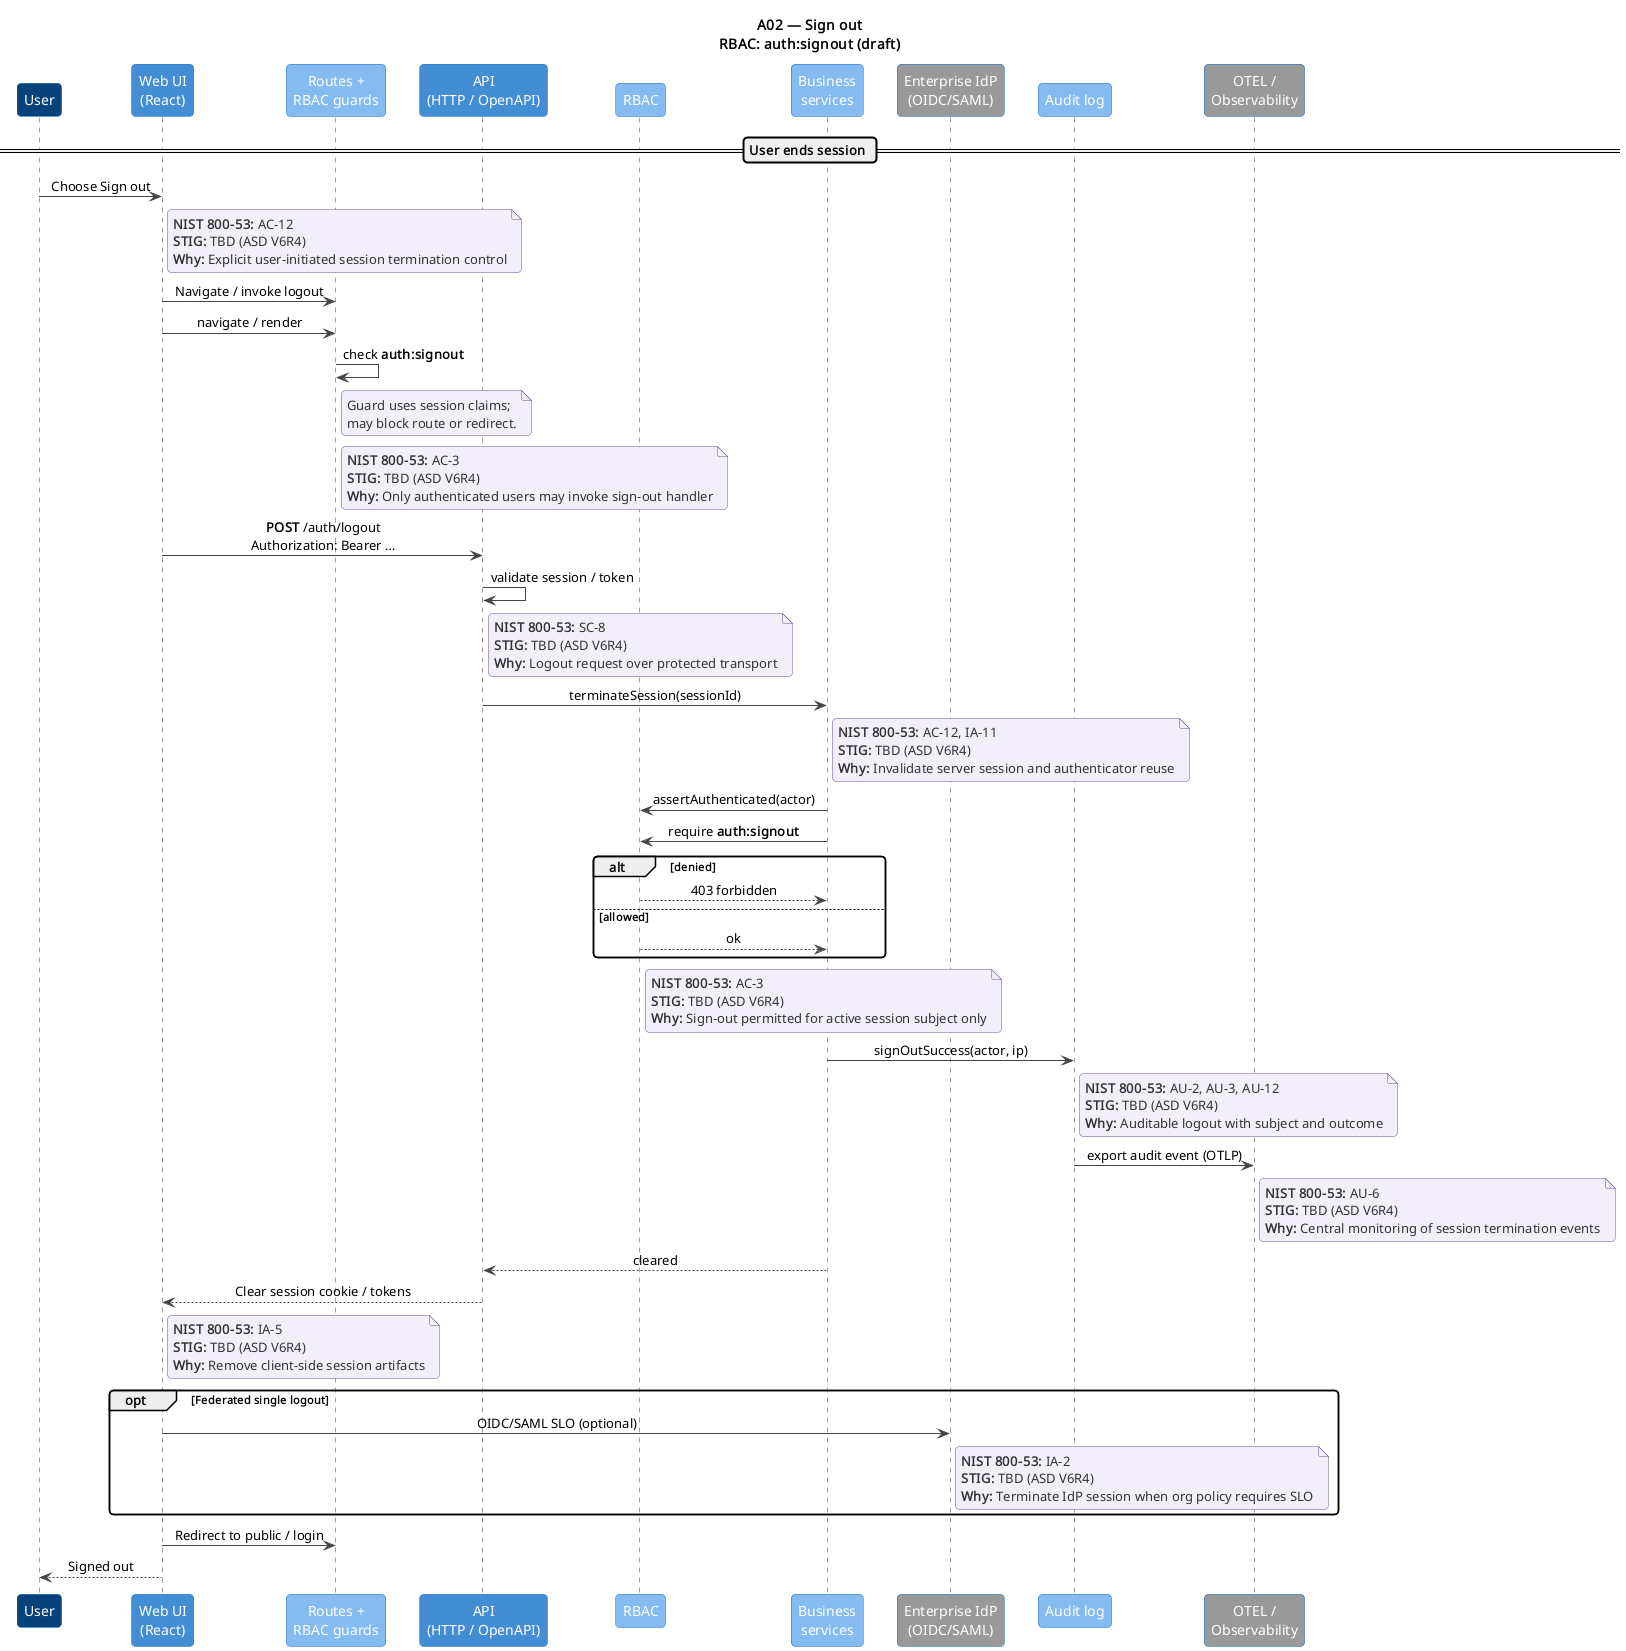

The diagram above was rendered by PlantUML. Its source (embedded in the PNG):
@startuml A02-sign-out
!include ../includes/C4_Sequence_Macros.puml

title A02 — Sign out\nRBAC: auth:signout (draft)

C4Seq_User()
C4Seq_WebUI()
C4Seq_RouteGuard()
C4Seq_API()
C4Seq_RBAC()
C4Seq_Business()
C4Seq_IdP()
C4Seq_Audit()
C4Seq_OTEL()

== User ends session ==

seqUser -> seqWebUI : Choose Sign out
ControlNote(seqWebUI, "AC-12", "TBD (ASD V6R4)", "Explicit user-initiated session termination control")

seqWebUI -> seqRouteGuard : Navigate / invoke logout
RbacRouteGuard("auth:signout")
ControlNote(seqRouteGuard, "AC-3", "TBD (ASD V6R4)", "Only authenticated users may invoke sign-out handler")

AuthenticatedCall("POST", "/auth/logout")
ControlNote(seqAPI, "SC-8", "TBD (ASD V6R4)", "Logout request over protected transport")

seqAPI -> seqBusiness : terminateSession(sessionId)
ControlNote(seqBusiness, "AC-12, IA-11", "TBD (ASD V6R4)", "Invalidate server session and authenticator reuse")

seqBusiness -> seqRBAC : assertAuthenticated(actor)
RbacCheck("auth:signout")
ControlNote(seqRBAC, "AC-3", "TBD (ASD V6R4)", "Sign-out permitted for active session subject only")

seqBusiness -> seqAudit : signOutSuccess(actor, ip)
ControlNote(seqAudit, "AU-2, AU-3, AU-12", "TBD (ASD V6R4)", "Auditable logout with subject and outcome")
seqAudit -> seqOTEL : export audit event (OTLP)
ControlNote(seqOTEL, "AU-6", "TBD (ASD V6R4)", "Central monitoring of session termination events")

seqBusiness --> seqAPI : cleared
seqAPI --> seqWebUI : Clear session cookie / tokens
ControlNote(seqWebUI, "IA-5", "TBD (ASD V6R4)", "Remove client-side session artifacts")

opt Federated single logout
  seqWebUI -> seqIdP : OIDC/SAML SLO (optional)
  ControlNote(seqIdP, "IA-2", "TBD (ASD V6R4)", "Terminate IdP session when org policy requires SLO")
end

seqWebUI -> seqRouteGuard : Redirect to public / login
seqWebUI --> seqUser : Signed out

@enduml